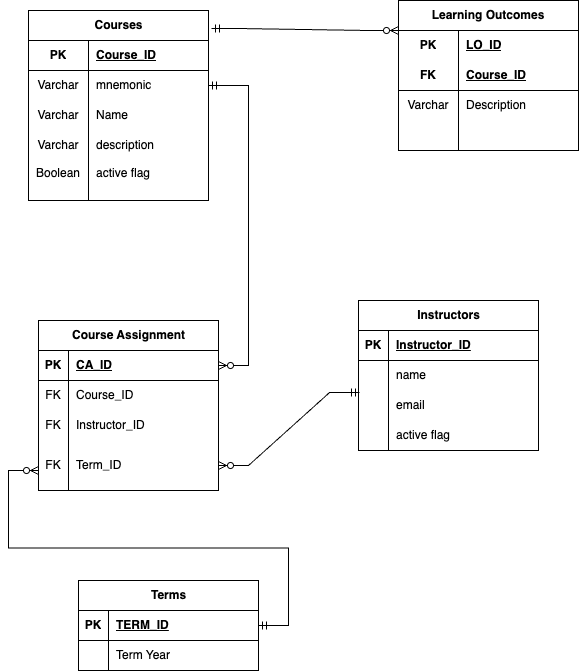

The diagram above was exported from draw.io. Its source (the exported page's mxGraphModel, read from the mxfile embedded in the PNG):
<mxGraphModel dx="678" dy="445" grid="1" gridSize="10" guides="1" tooltips="1" connect="1" arrows="1" fold="1" page="1" pageScale="1" pageWidth="850" pageHeight="1100" math="0" shadow="0">
  <root>
    <mxCell id="0" />
    <mxCell id="1" parent="0" />
    <mxCell id="XIMOEGXbYGC3NbxPoGRu-16" value="Varchar" style="shape=partialRectangle;connectable=0;fillColor=none;top=0;left=0;bottom=0;right=0;editable=1;overflow=hidden;whiteSpace=wrap;html=1;" vertex="1" parent="1">
      <mxGeometry x="50" y="210" width="60" height="30" as="geometry">
        <mxRectangle width="60" height="30" as="alternateBounds" />
      </mxGeometry>
    </mxCell>
    <mxCell id="XIMOEGXbYGC3NbxPoGRu-17" value="description" style="shape=partialRectangle;connectable=0;fillColor=none;top=0;left=0;bottom=0;right=0;align=left;spacingLeft=6;overflow=hidden;whiteSpace=wrap;html=1;" vertex="1" parent="1">
      <mxGeometry x="110" y="210" width="120" height="30" as="geometry">
        <mxRectangle width="120" height="30" as="alternateBounds" />
      </mxGeometry>
    </mxCell>
    <mxCell id="XIMOEGXbYGC3NbxPoGRu-18" value="Courses" style="shape=table;startSize=30;container=1;collapsible=1;childLayout=tableLayout;fixedRows=1;rowLines=0;fontStyle=1;align=center;resizeLast=1;html=1;" vertex="1" parent="1">
      <mxGeometry x="50" y="90" width="180" height="190" as="geometry" />
    </mxCell>
    <mxCell id="XIMOEGXbYGC3NbxPoGRu-19" value="" style="shape=tableRow;horizontal=0;startSize=0;swimlaneHead=0;swimlaneBody=0;fillColor=none;collapsible=0;dropTarget=0;points=[[0,0.5],[1,0.5]];portConstraint=eastwest;top=0;left=0;right=0;bottom=1;" vertex="1" parent="XIMOEGXbYGC3NbxPoGRu-18">
      <mxGeometry y="30" width="180" height="30" as="geometry" />
    </mxCell>
    <mxCell id="XIMOEGXbYGC3NbxPoGRu-20" value="PK" style="shape=partialRectangle;connectable=0;fillColor=none;top=0;left=0;bottom=0;right=0;fontStyle=1;overflow=hidden;whiteSpace=wrap;html=1;" vertex="1" parent="XIMOEGXbYGC3NbxPoGRu-19">
      <mxGeometry width="60" height="30" as="geometry">
        <mxRectangle width="60" height="30" as="alternateBounds" />
      </mxGeometry>
    </mxCell>
    <mxCell id="XIMOEGXbYGC3NbxPoGRu-21" value="Course_ID" style="shape=partialRectangle;connectable=0;fillColor=none;top=0;left=0;bottom=0;right=0;align=left;spacingLeft=6;fontStyle=5;overflow=hidden;whiteSpace=wrap;html=1;" vertex="1" parent="XIMOEGXbYGC3NbxPoGRu-19">
      <mxGeometry x="60" width="120" height="30" as="geometry">
        <mxRectangle width="120" height="30" as="alternateBounds" />
      </mxGeometry>
    </mxCell>
    <mxCell id="XIMOEGXbYGC3NbxPoGRu-22" value="" style="shape=tableRow;horizontal=0;startSize=0;swimlaneHead=0;swimlaneBody=0;fillColor=none;collapsible=0;dropTarget=0;points=[[0,0.5],[1,0.5]];portConstraint=eastwest;top=0;left=0;right=0;bottom=0;" vertex="1" parent="XIMOEGXbYGC3NbxPoGRu-18">
      <mxGeometry y="60" width="180" height="30" as="geometry" />
    </mxCell>
    <mxCell id="XIMOEGXbYGC3NbxPoGRu-23" value="Varchar" style="shape=partialRectangle;connectable=0;fillColor=none;top=0;left=0;bottom=0;right=0;editable=1;overflow=hidden;whiteSpace=wrap;html=1;" vertex="1" parent="XIMOEGXbYGC3NbxPoGRu-22">
      <mxGeometry width="60" height="30" as="geometry">
        <mxRectangle width="60" height="30" as="alternateBounds" />
      </mxGeometry>
    </mxCell>
    <mxCell id="XIMOEGXbYGC3NbxPoGRu-24" value="mnemonic" style="shape=partialRectangle;connectable=0;fillColor=none;top=0;left=0;bottom=0;right=0;align=left;spacingLeft=6;overflow=hidden;whiteSpace=wrap;html=1;" vertex="1" parent="XIMOEGXbYGC3NbxPoGRu-22">
      <mxGeometry x="60" width="120" height="30" as="geometry">
        <mxRectangle width="120" height="30" as="alternateBounds" />
      </mxGeometry>
    </mxCell>
    <mxCell id="XIMOEGXbYGC3NbxPoGRu-25" value="" style="shape=tableRow;horizontal=0;startSize=0;swimlaneHead=0;swimlaneBody=0;fillColor=none;collapsible=0;dropTarget=0;points=[[0,0.5],[1,0.5]];portConstraint=eastwest;top=0;left=0;right=0;bottom=0;" vertex="1" parent="XIMOEGXbYGC3NbxPoGRu-18">
      <mxGeometry y="90" width="180" height="30" as="geometry" />
    </mxCell>
    <mxCell id="XIMOEGXbYGC3NbxPoGRu-26" value="Varchar" style="shape=partialRectangle;connectable=0;fillColor=none;top=0;left=0;bottom=0;right=0;editable=1;overflow=hidden;whiteSpace=wrap;html=1;" vertex="1" parent="XIMOEGXbYGC3NbxPoGRu-25">
      <mxGeometry width="60" height="30" as="geometry">
        <mxRectangle width="60" height="30" as="alternateBounds" />
      </mxGeometry>
    </mxCell>
    <mxCell id="XIMOEGXbYGC3NbxPoGRu-27" value="Name" style="shape=partialRectangle;connectable=0;fillColor=none;top=0;left=0;bottom=0;right=0;align=left;spacingLeft=6;overflow=hidden;whiteSpace=wrap;html=1;" vertex="1" parent="XIMOEGXbYGC3NbxPoGRu-25">
      <mxGeometry x="60" width="120" height="30" as="geometry">
        <mxRectangle width="120" height="30" as="alternateBounds" />
      </mxGeometry>
    </mxCell>
    <mxCell id="XIMOEGXbYGC3NbxPoGRu-28" value="" style="shape=tableRow;horizontal=0;startSize=0;swimlaneHead=0;swimlaneBody=0;fillColor=none;collapsible=0;dropTarget=0;points=[[0,0.5],[1,0.5]];portConstraint=eastwest;top=0;left=0;right=0;bottom=0;" vertex="1" parent="XIMOEGXbYGC3NbxPoGRu-18">
      <mxGeometry y="120" width="180" height="70" as="geometry" />
    </mxCell>
    <mxCell id="XIMOEGXbYGC3NbxPoGRu-29" value="&lt;div&gt;&lt;br&gt;&lt;/div&gt;Boolean" style="shape=partialRectangle;connectable=0;fillColor=none;top=0;left=0;bottom=0;right=0;editable=1;overflow=hidden;whiteSpace=wrap;html=1;" vertex="1" parent="XIMOEGXbYGC3NbxPoGRu-28">
      <mxGeometry width="60" height="70" as="geometry">
        <mxRectangle width="60" height="70" as="alternateBounds" />
      </mxGeometry>
    </mxCell>
    <mxCell id="XIMOEGXbYGC3NbxPoGRu-30" value="&lt;div&gt;&lt;br&gt;&lt;/div&gt;&lt;div&gt;active flag&lt;/div&gt;" style="shape=partialRectangle;connectable=0;fillColor=none;top=0;left=0;bottom=0;right=0;align=left;spacingLeft=6;overflow=hidden;whiteSpace=wrap;html=1;" vertex="1" parent="XIMOEGXbYGC3NbxPoGRu-28">
      <mxGeometry x="60" width="120" height="70" as="geometry">
        <mxRectangle width="120" height="70" as="alternateBounds" />
      </mxGeometry>
    </mxCell>
    <mxCell id="XIMOEGXbYGC3NbxPoGRu-31" value="Learning Outcomes" style="shape=table;startSize=30;container=1;collapsible=1;childLayout=tableLayout;fixedRows=1;rowLines=0;fontStyle=1;align=center;resizeLast=1;html=1;whiteSpace=wrap;" vertex="1" parent="1">
      <mxGeometry x="420" y="80" width="180" height="150" as="geometry" />
    </mxCell>
    <mxCell id="XIMOEGXbYGC3NbxPoGRu-32" value="" style="shape=tableRow;horizontal=0;startSize=0;swimlaneHead=0;swimlaneBody=0;fillColor=none;collapsible=0;dropTarget=0;points=[[0,0.5],[1,0.5]];portConstraint=eastwest;top=0;left=0;right=0;bottom=0;html=1;" vertex="1" parent="XIMOEGXbYGC3NbxPoGRu-31">
      <mxGeometry y="30" width="180" height="30" as="geometry" />
    </mxCell>
    <mxCell id="XIMOEGXbYGC3NbxPoGRu-33" value="PK" style="shape=partialRectangle;connectable=0;fillColor=none;top=0;left=0;bottom=0;right=0;fontStyle=1;overflow=hidden;html=1;whiteSpace=wrap;" vertex="1" parent="XIMOEGXbYGC3NbxPoGRu-32">
      <mxGeometry width="60" height="30" as="geometry">
        <mxRectangle width="60" height="30" as="alternateBounds" />
      </mxGeometry>
    </mxCell>
    <mxCell id="XIMOEGXbYGC3NbxPoGRu-34" value="LO_ID" style="shape=partialRectangle;connectable=0;fillColor=none;top=0;left=0;bottom=0;right=0;align=left;spacingLeft=6;fontStyle=5;overflow=hidden;html=1;whiteSpace=wrap;" vertex="1" parent="XIMOEGXbYGC3NbxPoGRu-32">
      <mxGeometry x="60" width="120" height="30" as="geometry">
        <mxRectangle width="120" height="30" as="alternateBounds" />
      </mxGeometry>
    </mxCell>
    <mxCell id="XIMOEGXbYGC3NbxPoGRu-35" value="" style="shape=tableRow;horizontal=0;startSize=0;swimlaneHead=0;swimlaneBody=0;fillColor=none;collapsible=0;dropTarget=0;points=[[0,0.5],[1,0.5]];portConstraint=eastwest;top=0;left=0;right=0;bottom=1;html=1;" vertex="1" parent="XIMOEGXbYGC3NbxPoGRu-31">
      <mxGeometry y="60" width="180" height="30" as="geometry" />
    </mxCell>
    <mxCell id="XIMOEGXbYGC3NbxPoGRu-36" value="FK" style="shape=partialRectangle;connectable=0;fillColor=none;top=0;left=0;bottom=0;right=0;fontStyle=1;overflow=hidden;html=1;whiteSpace=wrap;" vertex="1" parent="XIMOEGXbYGC3NbxPoGRu-35">
      <mxGeometry width="60" height="30" as="geometry">
        <mxRectangle width="60" height="30" as="alternateBounds" />
      </mxGeometry>
    </mxCell>
    <mxCell id="XIMOEGXbYGC3NbxPoGRu-37" value="Course_ID" style="shape=partialRectangle;connectable=0;fillColor=none;top=0;left=0;bottom=0;right=0;align=left;spacingLeft=6;fontStyle=5;overflow=hidden;html=1;whiteSpace=wrap;" vertex="1" parent="XIMOEGXbYGC3NbxPoGRu-35">
      <mxGeometry x="60" width="120" height="30" as="geometry">
        <mxRectangle width="120" height="30" as="alternateBounds" />
      </mxGeometry>
    </mxCell>
    <mxCell id="XIMOEGXbYGC3NbxPoGRu-38" value="" style="shape=tableRow;horizontal=0;startSize=0;swimlaneHead=0;swimlaneBody=0;fillColor=none;collapsible=0;dropTarget=0;points=[[0,0.5],[1,0.5]];portConstraint=eastwest;top=0;left=0;right=0;bottom=0;html=1;" vertex="1" parent="XIMOEGXbYGC3NbxPoGRu-31">
      <mxGeometry y="90" width="180" height="30" as="geometry" />
    </mxCell>
    <mxCell id="XIMOEGXbYGC3NbxPoGRu-39" value="Varchar" style="shape=partialRectangle;connectable=0;fillColor=none;top=0;left=0;bottom=0;right=0;editable=1;overflow=hidden;html=1;whiteSpace=wrap;" vertex="1" parent="XIMOEGXbYGC3NbxPoGRu-38">
      <mxGeometry width="60" height="30" as="geometry">
        <mxRectangle width="60" height="30" as="alternateBounds" />
      </mxGeometry>
    </mxCell>
    <mxCell id="XIMOEGXbYGC3NbxPoGRu-40" value="Description" style="shape=partialRectangle;connectable=0;fillColor=none;top=0;left=0;bottom=0;right=0;align=left;spacingLeft=6;overflow=hidden;html=1;whiteSpace=wrap;" vertex="1" parent="XIMOEGXbYGC3NbxPoGRu-38">
      <mxGeometry x="60" width="120" height="30" as="geometry">
        <mxRectangle width="120" height="30" as="alternateBounds" />
      </mxGeometry>
    </mxCell>
    <mxCell id="XIMOEGXbYGC3NbxPoGRu-41" value="" style="shape=tableRow;horizontal=0;startSize=0;swimlaneHead=0;swimlaneBody=0;fillColor=none;collapsible=0;dropTarget=0;points=[[0,0.5],[1,0.5]];portConstraint=eastwest;top=0;left=0;right=0;bottom=0;html=1;" vertex="1" parent="XIMOEGXbYGC3NbxPoGRu-31">
      <mxGeometry y="120" width="180" height="30" as="geometry" />
    </mxCell>
    <mxCell id="XIMOEGXbYGC3NbxPoGRu-42" value="" style="shape=partialRectangle;connectable=0;fillColor=none;top=0;left=0;bottom=0;right=0;editable=1;overflow=hidden;html=1;whiteSpace=wrap;" vertex="1" parent="XIMOEGXbYGC3NbxPoGRu-41">
      <mxGeometry width="60" height="30" as="geometry">
        <mxRectangle width="60" height="30" as="alternateBounds" />
      </mxGeometry>
    </mxCell>
    <mxCell id="XIMOEGXbYGC3NbxPoGRu-43" value="" style="shape=partialRectangle;connectable=0;fillColor=none;top=0;left=0;bottom=0;right=0;align=left;spacingLeft=6;overflow=hidden;html=1;whiteSpace=wrap;" vertex="1" parent="XIMOEGXbYGC3NbxPoGRu-41">
      <mxGeometry x="60" width="120" height="30" as="geometry">
        <mxRectangle width="120" height="30" as="alternateBounds" />
      </mxGeometry>
    </mxCell>
    <mxCell id="XIMOEGXbYGC3NbxPoGRu-44" value="Course Assignment" style="shape=table;startSize=30;container=1;collapsible=1;childLayout=tableLayout;fixedRows=1;rowLines=0;fontStyle=1;align=center;resizeLast=1;html=1;" vertex="1" parent="1">
      <mxGeometry x="60" y="400" width="180" height="170" as="geometry" />
    </mxCell>
    <mxCell id="XIMOEGXbYGC3NbxPoGRu-45" value="" style="shape=tableRow;horizontal=0;startSize=0;swimlaneHead=0;swimlaneBody=0;fillColor=none;collapsible=0;dropTarget=0;points=[[0,0.5],[1,0.5]];portConstraint=eastwest;top=0;left=0;right=0;bottom=1;" vertex="1" parent="XIMOEGXbYGC3NbxPoGRu-44">
      <mxGeometry y="30" width="180" height="30" as="geometry" />
    </mxCell>
    <mxCell id="XIMOEGXbYGC3NbxPoGRu-46" value="PK" style="shape=partialRectangle;connectable=0;fillColor=none;top=0;left=0;bottom=0;right=0;fontStyle=1;overflow=hidden;whiteSpace=wrap;html=1;" vertex="1" parent="XIMOEGXbYGC3NbxPoGRu-45">
      <mxGeometry width="30" height="30" as="geometry">
        <mxRectangle width="30" height="30" as="alternateBounds" />
      </mxGeometry>
    </mxCell>
    <mxCell id="XIMOEGXbYGC3NbxPoGRu-47" value="CA_ID" style="shape=partialRectangle;connectable=0;fillColor=none;top=0;left=0;bottom=0;right=0;align=left;spacingLeft=6;fontStyle=5;overflow=hidden;whiteSpace=wrap;html=1;" vertex="1" parent="XIMOEGXbYGC3NbxPoGRu-45">
      <mxGeometry x="30" width="150" height="30" as="geometry">
        <mxRectangle width="150" height="30" as="alternateBounds" />
      </mxGeometry>
    </mxCell>
    <mxCell id="XIMOEGXbYGC3NbxPoGRu-48" value="" style="shape=tableRow;horizontal=0;startSize=0;swimlaneHead=0;swimlaneBody=0;fillColor=none;collapsible=0;dropTarget=0;points=[[0,0.5],[1,0.5]];portConstraint=eastwest;top=0;left=0;right=0;bottom=0;" vertex="1" parent="XIMOEGXbYGC3NbxPoGRu-44">
      <mxGeometry y="60" width="180" height="30" as="geometry" />
    </mxCell>
    <mxCell id="XIMOEGXbYGC3NbxPoGRu-49" value="FK" style="shape=partialRectangle;connectable=0;fillColor=none;top=0;left=0;bottom=0;right=0;editable=1;overflow=hidden;whiteSpace=wrap;html=1;" vertex="1" parent="XIMOEGXbYGC3NbxPoGRu-48">
      <mxGeometry width="30" height="30" as="geometry">
        <mxRectangle width="30" height="30" as="alternateBounds" />
      </mxGeometry>
    </mxCell>
    <mxCell id="XIMOEGXbYGC3NbxPoGRu-50" value="Course_ID" style="shape=partialRectangle;connectable=0;fillColor=none;top=0;left=0;bottom=0;right=0;align=left;spacingLeft=6;overflow=hidden;whiteSpace=wrap;html=1;" vertex="1" parent="XIMOEGXbYGC3NbxPoGRu-48">
      <mxGeometry x="30" width="150" height="30" as="geometry">
        <mxRectangle width="150" height="30" as="alternateBounds" />
      </mxGeometry>
    </mxCell>
    <mxCell id="XIMOEGXbYGC3NbxPoGRu-51" value="" style="shape=tableRow;horizontal=0;startSize=0;swimlaneHead=0;swimlaneBody=0;fillColor=none;collapsible=0;dropTarget=0;points=[[0,0.5],[1,0.5]];portConstraint=eastwest;top=0;left=0;right=0;bottom=0;" vertex="1" parent="XIMOEGXbYGC3NbxPoGRu-44">
      <mxGeometry y="90" width="180" height="30" as="geometry" />
    </mxCell>
    <mxCell id="XIMOEGXbYGC3NbxPoGRu-52" value="FK" style="shape=partialRectangle;connectable=0;fillColor=none;top=0;left=0;bottom=0;right=0;editable=1;overflow=hidden;whiteSpace=wrap;html=1;" vertex="1" parent="XIMOEGXbYGC3NbxPoGRu-51">
      <mxGeometry width="30" height="30" as="geometry">
        <mxRectangle width="30" height="30" as="alternateBounds" />
      </mxGeometry>
    </mxCell>
    <mxCell id="XIMOEGXbYGC3NbxPoGRu-53" value="Instructor_ID" style="shape=partialRectangle;connectable=0;fillColor=none;top=0;left=0;bottom=0;right=0;align=left;spacingLeft=6;overflow=hidden;whiteSpace=wrap;html=1;" vertex="1" parent="XIMOEGXbYGC3NbxPoGRu-51">
      <mxGeometry x="30" width="150" height="30" as="geometry">
        <mxRectangle width="150" height="30" as="alternateBounds" />
      </mxGeometry>
    </mxCell>
    <mxCell id="XIMOEGXbYGC3NbxPoGRu-54" value="" style="shape=tableRow;horizontal=0;startSize=0;swimlaneHead=0;swimlaneBody=0;fillColor=none;collapsible=0;dropTarget=0;points=[[0,0.5],[1,0.5]];portConstraint=eastwest;top=0;left=0;right=0;bottom=0;" vertex="1" parent="XIMOEGXbYGC3NbxPoGRu-44">
      <mxGeometry y="120" width="180" height="50" as="geometry" />
    </mxCell>
    <mxCell id="XIMOEGXbYGC3NbxPoGRu-55" value="FK" style="shape=partialRectangle;connectable=0;fillColor=none;top=0;left=0;bottom=0;right=0;editable=1;overflow=hidden;whiteSpace=wrap;html=1;" vertex="1" parent="XIMOEGXbYGC3NbxPoGRu-54">
      <mxGeometry width="30" height="50" as="geometry">
        <mxRectangle width="30" height="50" as="alternateBounds" />
      </mxGeometry>
    </mxCell>
    <mxCell id="XIMOEGXbYGC3NbxPoGRu-56" value="Term_ID" style="shape=partialRectangle;connectable=0;fillColor=none;top=0;left=0;bottom=0;right=0;align=left;spacingLeft=6;overflow=hidden;whiteSpace=wrap;html=1;" vertex="1" parent="XIMOEGXbYGC3NbxPoGRu-54">
      <mxGeometry x="30" width="150" height="50" as="geometry">
        <mxRectangle width="150" height="50" as="alternateBounds" />
      </mxGeometry>
    </mxCell>
    <mxCell id="XIMOEGXbYGC3NbxPoGRu-57" value="Instructors" style="shape=table;startSize=30;container=1;collapsible=1;childLayout=tableLayout;fixedRows=1;rowLines=0;fontStyle=1;align=center;resizeLast=1;html=1;" vertex="1" parent="1">
      <mxGeometry x="380" y="380" width="180" height="150" as="geometry" />
    </mxCell>
    <mxCell id="XIMOEGXbYGC3NbxPoGRu-58" value="" style="shape=tableRow;horizontal=0;startSize=0;swimlaneHead=0;swimlaneBody=0;fillColor=none;collapsible=0;dropTarget=0;points=[[0,0.5],[1,0.5]];portConstraint=eastwest;top=0;left=0;right=0;bottom=1;" vertex="1" parent="XIMOEGXbYGC3NbxPoGRu-57">
      <mxGeometry y="30" width="180" height="30" as="geometry" />
    </mxCell>
    <mxCell id="XIMOEGXbYGC3NbxPoGRu-59" value="PK" style="shape=partialRectangle;connectable=0;fillColor=none;top=0;left=0;bottom=0;right=0;fontStyle=1;overflow=hidden;whiteSpace=wrap;html=1;" vertex="1" parent="XIMOEGXbYGC3NbxPoGRu-58">
      <mxGeometry width="30" height="30" as="geometry">
        <mxRectangle width="30" height="30" as="alternateBounds" />
      </mxGeometry>
    </mxCell>
    <mxCell id="XIMOEGXbYGC3NbxPoGRu-60" value="Instructor_ID" style="shape=partialRectangle;connectable=0;fillColor=none;top=0;left=0;bottom=0;right=0;align=left;spacingLeft=6;fontStyle=5;overflow=hidden;whiteSpace=wrap;html=1;" vertex="1" parent="XIMOEGXbYGC3NbxPoGRu-58">
      <mxGeometry x="30" width="150" height="30" as="geometry">
        <mxRectangle width="150" height="30" as="alternateBounds" />
      </mxGeometry>
    </mxCell>
    <mxCell id="XIMOEGXbYGC3NbxPoGRu-61" value="" style="shape=tableRow;horizontal=0;startSize=0;swimlaneHead=0;swimlaneBody=0;fillColor=none;collapsible=0;dropTarget=0;points=[[0,0.5],[1,0.5]];portConstraint=eastwest;top=0;left=0;right=0;bottom=0;" vertex="1" parent="XIMOEGXbYGC3NbxPoGRu-57">
      <mxGeometry y="60" width="180" height="30" as="geometry" />
    </mxCell>
    <mxCell id="XIMOEGXbYGC3NbxPoGRu-62" value="" style="shape=partialRectangle;connectable=0;fillColor=none;top=0;left=0;bottom=0;right=0;editable=1;overflow=hidden;whiteSpace=wrap;html=1;" vertex="1" parent="XIMOEGXbYGC3NbxPoGRu-61">
      <mxGeometry width="30" height="30" as="geometry">
        <mxRectangle width="30" height="30" as="alternateBounds" />
      </mxGeometry>
    </mxCell>
    <mxCell id="XIMOEGXbYGC3NbxPoGRu-63" value="name" style="shape=partialRectangle;connectable=0;fillColor=none;top=0;left=0;bottom=0;right=0;align=left;spacingLeft=6;overflow=hidden;whiteSpace=wrap;html=1;" vertex="1" parent="XIMOEGXbYGC3NbxPoGRu-61">
      <mxGeometry x="30" width="150" height="30" as="geometry">
        <mxRectangle width="150" height="30" as="alternateBounds" />
      </mxGeometry>
    </mxCell>
    <mxCell id="XIMOEGXbYGC3NbxPoGRu-64" value="" style="shape=tableRow;horizontal=0;startSize=0;swimlaneHead=0;swimlaneBody=0;fillColor=none;collapsible=0;dropTarget=0;points=[[0,0.5],[1,0.5]];portConstraint=eastwest;top=0;left=0;right=0;bottom=0;" vertex="1" parent="XIMOEGXbYGC3NbxPoGRu-57">
      <mxGeometry y="90" width="180" height="30" as="geometry" />
    </mxCell>
    <mxCell id="XIMOEGXbYGC3NbxPoGRu-65" value="" style="shape=partialRectangle;connectable=0;fillColor=none;top=0;left=0;bottom=0;right=0;editable=1;overflow=hidden;whiteSpace=wrap;html=1;" vertex="1" parent="XIMOEGXbYGC3NbxPoGRu-64">
      <mxGeometry width="30" height="30" as="geometry">
        <mxRectangle width="30" height="30" as="alternateBounds" />
      </mxGeometry>
    </mxCell>
    <mxCell id="XIMOEGXbYGC3NbxPoGRu-66" value="email" style="shape=partialRectangle;connectable=0;fillColor=none;top=0;left=0;bottom=0;right=0;align=left;spacingLeft=6;overflow=hidden;whiteSpace=wrap;html=1;" vertex="1" parent="XIMOEGXbYGC3NbxPoGRu-64">
      <mxGeometry x="30" width="150" height="30" as="geometry">
        <mxRectangle width="150" height="30" as="alternateBounds" />
      </mxGeometry>
    </mxCell>
    <mxCell id="XIMOEGXbYGC3NbxPoGRu-67" value="" style="shape=tableRow;horizontal=0;startSize=0;swimlaneHead=0;swimlaneBody=0;fillColor=none;collapsible=0;dropTarget=0;points=[[0,0.5],[1,0.5]];portConstraint=eastwest;top=0;left=0;right=0;bottom=0;" vertex="1" parent="XIMOEGXbYGC3NbxPoGRu-57">
      <mxGeometry y="120" width="180" height="30" as="geometry" />
    </mxCell>
    <mxCell id="XIMOEGXbYGC3NbxPoGRu-68" value="" style="shape=partialRectangle;connectable=0;fillColor=none;top=0;left=0;bottom=0;right=0;editable=1;overflow=hidden;whiteSpace=wrap;html=1;" vertex="1" parent="XIMOEGXbYGC3NbxPoGRu-67">
      <mxGeometry width="30" height="30" as="geometry">
        <mxRectangle width="30" height="30" as="alternateBounds" />
      </mxGeometry>
    </mxCell>
    <mxCell id="XIMOEGXbYGC3NbxPoGRu-69" value="active flag" style="shape=partialRectangle;connectable=0;fillColor=none;top=0;left=0;bottom=0;right=0;align=left;spacingLeft=6;overflow=hidden;whiteSpace=wrap;html=1;" vertex="1" parent="XIMOEGXbYGC3NbxPoGRu-67">
      <mxGeometry x="30" width="150" height="30" as="geometry">
        <mxRectangle width="150" height="30" as="alternateBounds" />
      </mxGeometry>
    </mxCell>
    <mxCell id="XIMOEGXbYGC3NbxPoGRu-70" value="Terms" style="shape=table;startSize=30;container=1;collapsible=1;childLayout=tableLayout;fixedRows=1;rowLines=0;fontStyle=1;align=center;resizeLast=1;html=1;" vertex="1" parent="1">
      <mxGeometry x="100" y="660" width="180" height="90" as="geometry" />
    </mxCell>
    <mxCell id="XIMOEGXbYGC3NbxPoGRu-71" value="" style="shape=tableRow;horizontal=0;startSize=0;swimlaneHead=0;swimlaneBody=0;fillColor=none;collapsible=0;dropTarget=0;points=[[0,0.5],[1,0.5]];portConstraint=eastwest;top=0;left=0;right=0;bottom=1;" vertex="1" parent="XIMOEGXbYGC3NbxPoGRu-70">
      <mxGeometry y="30" width="180" height="30" as="geometry" />
    </mxCell>
    <mxCell id="XIMOEGXbYGC3NbxPoGRu-72" value="PK" style="shape=partialRectangle;connectable=0;fillColor=none;top=0;left=0;bottom=0;right=0;fontStyle=1;overflow=hidden;whiteSpace=wrap;html=1;" vertex="1" parent="XIMOEGXbYGC3NbxPoGRu-71">
      <mxGeometry width="30" height="30" as="geometry">
        <mxRectangle width="30" height="30" as="alternateBounds" />
      </mxGeometry>
    </mxCell>
    <mxCell id="XIMOEGXbYGC3NbxPoGRu-73" value="TERM_ID" style="shape=partialRectangle;connectable=0;fillColor=none;top=0;left=0;bottom=0;right=0;align=left;spacingLeft=6;fontStyle=5;overflow=hidden;whiteSpace=wrap;html=1;" vertex="1" parent="XIMOEGXbYGC3NbxPoGRu-71">
      <mxGeometry x="30" width="150" height="30" as="geometry">
        <mxRectangle width="150" height="30" as="alternateBounds" />
      </mxGeometry>
    </mxCell>
    <mxCell id="XIMOEGXbYGC3NbxPoGRu-74" value="" style="shape=tableRow;horizontal=0;startSize=0;swimlaneHead=0;swimlaneBody=0;fillColor=none;collapsible=0;dropTarget=0;points=[[0,0.5],[1,0.5]];portConstraint=eastwest;top=0;left=0;right=0;bottom=0;" vertex="1" parent="XIMOEGXbYGC3NbxPoGRu-70">
      <mxGeometry y="60" width="180" height="30" as="geometry" />
    </mxCell>
    <mxCell id="XIMOEGXbYGC3NbxPoGRu-75" value="" style="shape=partialRectangle;connectable=0;fillColor=none;top=0;left=0;bottom=0;right=0;editable=1;overflow=hidden;whiteSpace=wrap;html=1;" vertex="1" parent="XIMOEGXbYGC3NbxPoGRu-74">
      <mxGeometry width="30" height="30" as="geometry">
        <mxRectangle width="30" height="30" as="alternateBounds" />
      </mxGeometry>
    </mxCell>
    <mxCell id="XIMOEGXbYGC3NbxPoGRu-76" value="Term Year" style="shape=partialRectangle;connectable=0;fillColor=none;top=0;left=0;bottom=0;right=0;align=left;spacingLeft=6;overflow=hidden;whiteSpace=wrap;html=1;" vertex="1" parent="XIMOEGXbYGC3NbxPoGRu-74">
      <mxGeometry x="30" width="150" height="30" as="geometry">
        <mxRectangle width="150" height="30" as="alternateBounds" />
      </mxGeometry>
    </mxCell>
    <mxCell id="XIMOEGXbYGC3NbxPoGRu-86" value="" style="edgeStyle=entityRelationEdgeStyle;fontSize=12;html=1;endArrow=ERzeroToMany;startArrow=ERmandOne;rounded=0;exitX=1;exitY=0.5;exitDx=0;exitDy=0;" edge="1" parent="1" source="XIMOEGXbYGC3NbxPoGRu-22" target="XIMOEGXbYGC3NbxPoGRu-45">
      <mxGeometry width="100" height="100" relative="1" as="geometry">
        <mxPoint x="280" y="260" as="sourcePoint" />
        <mxPoint x="200" y="380" as="targetPoint" />
        <Array as="points">
          <mxPoint x="240" y="210" />
          <mxPoint x="270" y="330" />
          <mxPoint x="260" y="280" />
          <mxPoint x="220" y="380" />
          <mxPoint x="220" y="350" />
        </Array>
      </mxGeometry>
    </mxCell>
    <mxCell id="XIMOEGXbYGC3NbxPoGRu-89" value="" style="edgeStyle=entityRelationEdgeStyle;fontSize=12;html=1;endArrow=ERzeroToMany;startArrow=ERmandOne;rounded=0;exitX=1.017;exitY=0.095;exitDx=0;exitDy=0;exitPerimeter=0;" edge="1" parent="1" source="XIMOEGXbYGC3NbxPoGRu-18">
      <mxGeometry width="100" height="100" relative="1" as="geometry">
        <mxPoint x="330" y="210" as="sourcePoint" />
        <mxPoint x="420" y="110" as="targetPoint" />
      </mxGeometry>
    </mxCell>
    <mxCell id="XIMOEGXbYGC3NbxPoGRu-90" value="" style="edgeStyle=entityRelationEdgeStyle;fontSize=12;html=1;endArrow=ERzeroToMany;startArrow=ERmandOne;rounded=0;exitX=0.006;exitY=0.067;exitDx=0;exitDy=0;exitPerimeter=0;entryX=1;entryY=0.5;entryDx=0;entryDy=0;" edge="1" parent="1" source="XIMOEGXbYGC3NbxPoGRu-64" target="XIMOEGXbYGC3NbxPoGRu-54">
      <mxGeometry width="100" height="100" relative="1" as="geometry">
        <mxPoint x="290" y="430" as="sourcePoint" />
        <mxPoint x="390" y="330" as="targetPoint" />
      </mxGeometry>
    </mxCell>
    <mxCell id="XIMOEGXbYGC3NbxPoGRu-91" value="" style="edgeStyle=entityRelationEdgeStyle;fontSize=12;html=1;endArrow=ERzeroToMany;startArrow=ERmandOne;rounded=0;entryX=-0.033;entryY=0.4;entryDx=0;entryDy=0;entryPerimeter=0;exitX=1;exitY=0.5;exitDx=0;exitDy=0;" edge="1" parent="1" source="XIMOEGXbYGC3NbxPoGRu-71">
      <mxGeometry width="100" height="100" relative="1" as="geometry">
        <mxPoint x="100" y="882" as="sourcePoint" />
        <mxPoint x="59.99999999999994" y="550" as="targetPoint" />
        <Array as="points">
          <mxPoint x="42.91" y="710" />
        </Array>
      </mxGeometry>
    </mxCell>
  </root>
</mxGraphModel>